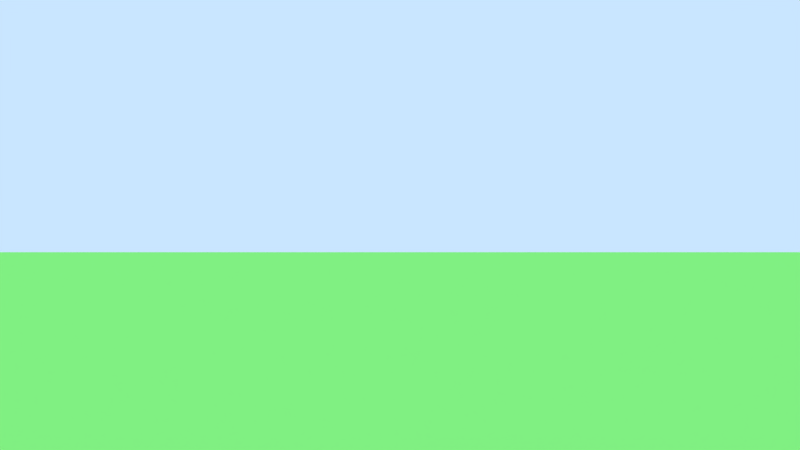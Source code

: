 # Source: Game.blend  (saved by Blender 2.79.6; exported with 4.5.12 LTS)
import bpy
from mathutils import Matrix  # noqa: F401  (used for matrix-valued properties, if any)

bpy.ops.wm.read_factory_settings(use_empty=True)
scene = bpy.context.scene
scene.name = 'GameWorld'

# ---- collections
col_collection_1 = bpy.data.collections.new('Collection 1'); scene.collection.children.link(col_collection_1)

# ---- materials (node trees are filled in below, after node groups)
mat_material = bpy.data.materials.new('Material')
mat_material.alpha_threshold = 0.0
mat_material.use_transparent_shadow = False
mat_material.roughness = 0.5
mat_ground = bpy.data.materials.new('Ground')
mat_ground.alpha_threshold = 0.0
mat_ground.use_transparent_shadow = False
mat_ground.diffuse_color = (0.258, 0.8018, 0.1629, 1.0)
mat_ground.roughness = 0.5
mat_ground.line_color = (0.0, 0.0, 0.0, 1.0)
mat_cube = bpy.data.materials.new('Cube')
mat_cube.alpha_threshold = 0.0
mat_cube.use_transparent_shadow = False
mat_cube.diffuse_color = (0.1, 0.2, 0.8, 1.0)
mat_cube.roughness = 0.5
mat_cube.line_color = (0.0, 0.0, 0.0, 1.0)
mat_cube_001 = bpy.data.materials.new('Cube.001')
mat_cube_001.alpha_threshold = 0.0
mat_cube_001.use_transparent_shadow = False
mat_cube_001.diffuse_color = (0.1, 0.2, 0.8, 1.0)
mat_cube_001.roughness = 0.5
mat_cube_001.line_color = (0.0, 0.0, 0.0, 1.0)
mat_cube_002 = bpy.data.materials.new('Cube.002')
mat_cube_002.alpha_threshold = 0.0
mat_cube_002.use_transparent_shadow = False
mat_cube_002.diffuse_color = (0.1, 0.2, 0.8, 1.0)
mat_cube_002.roughness = 0.5
mat_cube_002.line_color = (0.0, 0.0, 0.0, 1.0)
mat_cube_003 = bpy.data.materials.new('Cube.003')
mat_cube_003.alpha_threshold = 0.0
mat_cube_003.use_transparent_shadow = False
mat_cube_003.diffuse_color = (0.1, 0.2, 0.8, 1.0)
mat_cube_003.roughness = 0.5
mat_cube_003.line_color = (0.0, 0.0, 0.0, 1.0)

# ---- material node trees

# ---- world
world_world = bpy.data.worlds.new('World'); scene.world = world_world
world_world.color = (0.5853, 0.7879, 1.0)
world_world.use_sun_shadow = False
world_world.sun_shadow_jitter_overblur = 0.0

# ---- cameras
cam_camera = bpy.data.cameras.new('Camera')
cam_camera.clip_end = 100.0
cam_camera.lens = 16.0
cam_camera.sensor_width = 32.0
cam_camera.sensor_height = 18.0
cam_camera.ortho_scale = 7.314
cam_camera.lens_unit = 'FOV'
cam_camera.dof.focus_distance = 0.0
cam_camera.dof.aperture_fstop = 128.0

# ---- lights
light_lamp_002 = bpy.data.lights.new('Lamp.002', 'SUN')
light_lamp_002.color = (1.0, 0.2858, 0.003573)
light_lamp_002.transmission_factor = 0.0
light_lamp_002.cutoff_distance = 30.0
light_lamp_002.angle = 0.1993
light_lamp_002.energy = 0.4
light_lamp_002.shadow_buffer_clip_start = 1.001
light_lamp_002.shadow_soft_size = 0.1
light_lamp_002.shadow_cascade_max_distance = 1000.0
light_lamp_001 = bpy.data.lights.new('Lamp.001', 'SUN')
light_lamp_001.color = (0.002057, 0.3427, 1.0)
light_lamp_001.transmission_factor = 0.0
light_lamp_001.cutoff_distance = 30.0
light_lamp_001.angle = 0.1993
light_lamp_001.energy = 0.4
light_lamp_001.shadow_buffer_clip_start = 1.001
light_lamp_001.shadow_soft_size = 0.1
light_lamp_001.shadow_cascade_max_distance = 1000.0
light_sun = bpy.data.lights.new('Sun', 'SUN')
light_sun.transmission_factor = 0.0
light_sun.cutoff_distance = 42.0
light_sun.angle = 0.1993
light_sun.energy = 1.0
light_sun.shadow_buffer_clip_start = 1.001
light_sun.shadow_soft_size = 0.1
light_sun.shadow_cascade_max_distance = 1000.0

# ---- meshes
me_cube_004 = bpy.data.meshes.new('Cube.004')
me_cube_004.from_pydata([(-1.0, -1.0, -1.0), (-1.0, -1.0, 1.0), (-1.0, 1.0, -1.0), (-1.0, 1.0, 1.0), (1.0, -1.0, -1.0), (1.0, -1.0, 1.0), (1.0, 1.0, -1.0), (1.0, 1.0, 1.0)], [], [(0, 1, 3, 2), (2, 3, 7, 6), (6, 7, 5, 4), (4, 5, 1, 0), (2, 6, 4, 0), (7, 3, 1, 5)])
me_cube_004.materials.append(mat_material)
me_cube_004.use_remesh_preserve_volume = False
me_cube_004.use_remesh_preserve_attributes = False
me_cube_004.use_mirror_vertex_groups = False
me_cube_004.update()
me_plane = bpy.data.meshes.new('Plane')
me_plane.from_pydata([(-1.0, -1.0, 0.0), (1.0, -1.0, 0.0), (-1.0, 1.0, 0.0), (1.0, 1.0, 0.0)], [], [(0, 1, 3, 2)])
me_plane.materials.append(mat_ground)
me_plane.use_remesh_preserve_volume = False
me_plane.use_remesh_preserve_attributes = False
me_plane.use_mirror_vertex_groups = False
me_plane.update()
me_cube = bpy.data.meshes.new('Cube')
me_cube.from_pydata([(1.0, 1.0, -1.0), (1.0, -1.0, -1.0), (-1.0, -1.0, -1.0), (-1.0, 1.0, -1.0), (1.0, 1.0, 1.0), (1.0, -1.0, 1.0), (-1.0, -1.0, 1.0), (-1.0, 1.0, 1.0)], [], [(0, 1, 2, 3), (4, 7, 6, 5), (0, 4, 5, 1), (1, 5, 6, 2), (2, 6, 7, 3), (4, 0, 3, 7)])
me_cube.materials.append(mat_cube)
me_cube.use_remesh_preserve_volume = False
me_cube.use_remesh_preserve_attributes = False
me_cube.use_mirror_vertex_groups = False
me_cube.update()
me_cube_001 = bpy.data.meshes.new('Cube.001')
me_cube_001.from_pydata([(1.0, 1.0, -1.0), (1.0, -1.0, -1.0), (-1.0, -1.0, -1.0), (-1.0, 1.0, -1.0), (1.0, 1.0, 1.0), (1.0, -1.0, 1.0), (-1.0, -1.0, 1.0), (-1.0, 1.0, 1.0)], [], [(0, 1, 2, 3), (4, 7, 6, 5), (0, 4, 5, 1), (1, 5, 6, 2), (2, 6, 7, 3), (4, 0, 3, 7)])
me_cube_001.materials.append(mat_cube_001)
me_cube_001.use_remesh_preserve_volume = False
me_cube_001.use_remesh_preserve_attributes = False
me_cube_001.use_mirror_vertex_groups = False
me_cube_001.update()
me_cube_002 = bpy.data.meshes.new('Cube.002')
me_cube_002.from_pydata([(1.0, 1.0, -1.0), (1.0, -1.0, -1.0), (-1.0, -1.0, -1.0), (-1.0, 1.0, -1.0), (1.0, 1.0, 1.0), (1.0, -1.0, 1.0), (-1.0, -1.0, 1.0), (-1.0, 1.0, 1.0)], [], [(0, 1, 2, 3), (4, 7, 6, 5), (0, 4, 5, 1), (1, 5, 6, 2), (2, 6, 7, 3), (4, 0, 3, 7)])
me_cube_002.materials.append(mat_cube_002)
me_cube_002.use_remesh_preserve_volume = False
me_cube_002.use_remesh_preserve_attributes = False
me_cube_002.use_mirror_vertex_groups = False
me_cube_002.update()
me_cube_003 = bpy.data.meshes.new('Cube.003')
me_cube_003.from_pydata([(1.0, 1.0, -1.0), (1.0, -1.0, -1.0), (-1.0, -1.0, -1.0), (-1.0, 1.0, -1.0), (1.0, 1.0, 1.0), (1.0, -1.0, 1.0), (-1.0, -1.0, 1.0), (-1.0, 1.0, 1.0)], [], [(0, 1, 2, 3), (4, 7, 6, 5), (0, 4, 5, 1), (1, 5, 6, 2), (2, 6, 7, 3), (4, 0, 3, 7)])
me_cube_003.materials.append(mat_cube_003)
me_cube_003.use_remesh_preserve_volume = False
me_cube_003.use_remesh_preserve_attributes = False
me_cube_003.use_mirror_vertex_groups = False
me_cube_003.update()

# ---- objects
ob_spawnprotector = bpy.data.objects.new('SpawnProtector', me_cube_004)
ob_lamp_002 = bpy.data.objects.new('Lamp.002', light_lamp_002)
ob_lamp_001 = bpy.data.objects.new('Lamp.001', light_lamp_001)
ob_plane = bpy.data.objects.new('Plane', me_plane)
ob_cube = bpy.data.objects.new('Cube', me_cube)
ob_lamp = bpy.data.objects.new('Lamp', light_sun)
ob_camera = bpy.data.objects.new('Camera', cam_camera)
ob_cube_001 = bpy.data.objects.new('Cube.001', me_cube_001)
ob_cube_002 = bpy.data.objects.new('Cube.002', me_cube_002)
ob_cube_003 = bpy.data.objects.new('Cube.003', me_cube_003)

# ---- transforms, parenting, visibility, modifiers, constraints
ob_spawnprotector.location = (0.03902, 0.01711, 3.426)
ob_spawnprotector.scale = (9.827, 6.351, 5.625)
ob_spawnprotector.lineart.crease_threshold = 0.0
ob_lamp_002.location = (19.86, 4.307, 6.73)
ob_lamp_002.rotation_euler = (3.142, -0.0, 0.0)
ob_lamp_002.lock_rotations_4d = False
ob_lamp_002.empty_display_type = 'ARROWS'
ob_lamp_002.color = (0.0, 0.0, 0.0, 0.0)
ob_lamp_002.lineart.crease_threshold = 0.0
ob_lamp_001.location = (19.88, 4.307, 6.73)
ob_lamp_001.lock_rotations_4d = False
ob_lamp_001.empty_display_type = 'ARROWS'
ob_lamp_001.color = (0.0, 0.0, 0.0, 0.0)
ob_lamp_001.lineart.crease_threshold = 0.0
ob_plane.location = (0.0, 0.0, -1.251)
ob_plane.scale = (68.37, 68.37, 68.37)
ob_plane.lineart.crease_threshold = 0.0
ob_cube.location = (0.0, 19.67, 1.0)
ob_cube.lock_rotations_4d = False
ob_cube.empty_display_type = 'ARROWS'
ob_cube.hide_render = True
ob_cube.lineart.crease_threshold = 0.0
ob_lamp.location = (22.38, 3.409, 14.65)
ob_lamp.rotation_euler = (0.6503, 0.05522, 1.866)
ob_lamp.lock_rotations_4d = False
ob_lamp.empty_display_type = 'ARROWS'
ob_lamp.color = (0.0, 0.0, 0.0, 0.0)
ob_lamp.lineart.crease_threshold = 0.0
ob_camera.location = (0.0, 20.0, 2.028)
ob_camera.rotation_euler = (1.571, 0.0, 0.0)
ob_camera.lock_rotations_4d = False
ob_camera.empty_display_type = 'ARROWS'
ob_camera.color = (0.0, 0.0, 0.0, 0.0)
ob_camera.display_type = 'WIRE'
ob_camera.lineart.crease_threshold = 0.0
ob_cube_001.location = (0.0, 0.0, 0.0)
ob_cube_001.lock_rotations_4d = False
ob_cube_001.empty_display_type = 'ARROWS'
ob_cube_001.lineart.crease_threshold = 0.0
ob_cube_002.location = (0.0, 0.0, 0.0)
ob_cube_002.lock_rotations_4d = False
ob_cube_002.empty_display_type = 'ARROWS'
ob_cube_002.lineart.crease_threshold = 0.0
ob_cube_003.location = (0.0, 0.0, 0.0)
ob_cube_003.lock_rotations_4d = False
ob_cube_003.empty_display_type = 'ARROWS'
ob_cube_003.lineart.crease_threshold = 0.0

# ---- collection membership
col_collection_1.objects.link(ob_spawnprotector)
col_collection_1.objects.link(ob_lamp_002)
col_collection_1.objects.link(ob_lamp_001)
col_collection_1.objects.link(ob_plane)
col_collection_1.objects.link(ob_cube)
col_collection_1.objects.link(ob_lamp)
col_collection_1.objects.link(ob_camera)
col_collection_1.objects.link(ob_cube_001)
col_collection_1.objects.link(ob_cube_002)
col_collection_1.objects.link(ob_cube_003)

# ---- scene / render settings (as saved in the file)
scene.camera = ob_camera
scene.frame_start = 1; scene.frame_end = 250; scene.frame_set(1)
scene.render.engine = 'BLENDER_EEVEE_NEXT'
scene.render.resolution_percentage = 50
scene.render.dither_intensity = 0.0
scene.cycles.use_denoising = False
scene.cycles.samples = 128
scene.cycles.sampling_pattern = 'TABULATED_SOBOL'
scene.cycles.use_adaptive_sampling = False
scene.cycles.use_light_tree = False
scene.view_settings.view_transform = 'Standard'
bpy.context.view_layer.update()
